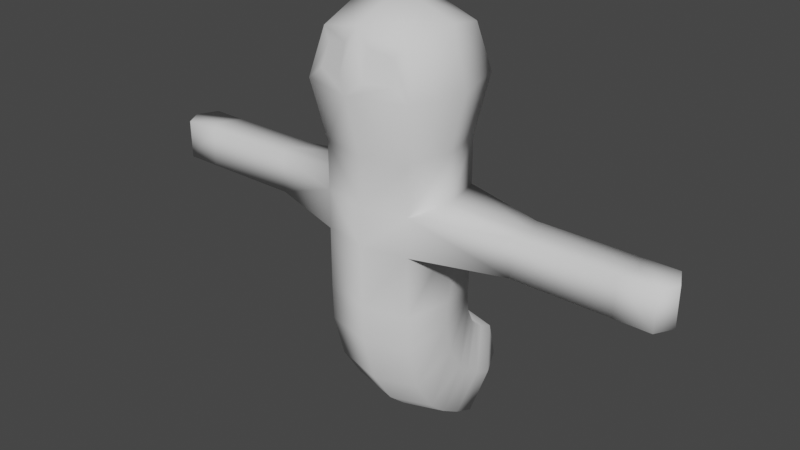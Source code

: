 # Source: AvgGhost_Run.blend  (saved by Blender 2.92.15; exported with 4.5.12 LTS)
import bpy
from mathutils import Matrix  # noqa: F401  (used for matrix-valued properties, if any)

bpy.ops.wm.read_factory_settings(use_empty=True)
scene = bpy.context.scene
scene.name = 'Scene'

# ---- collections
col_collection = bpy.data.collections.new('Collection'); scene.collection.children.link(col_collection)

# ---- world
world_world = bpy.data.worlds.new('World'); scene.world = world_world
world_world.use_nodes = True; world_world.node_tree.nodes.clear()
_N = world_world.node_tree.nodes; _L = world_world.node_tree.links
n0 = _N.new('ShaderNodeOutputWorld'); n0.name = 'World Output'; n0.location = (300, 300)
n1 = _N.new('ShaderNodeBackground'); n1.name = 'Background'; n1.location = (10, 300)
n1.inputs[0].default_value = (0.05088, 0.05088, 0.05088, 1.0)
_L.new(n1.outputs[0], n0.inputs[0])
n0.is_active_output = True
world_world.color = (0.05088, 0.05088, 0.05088)
world_world.use_sun_shadow = False
world_world.sun_shadow_jitter_overblur = 0.0

# ---- meshes
me_cube_001 = bpy.data.meshes.new('Cube.001')
me_cube_001.from_pydata([(0.5, -0.5, 3.405), (0.3838, -0.566, 4.434), (0.5, 0.5, 3.405), (0.5, 0.5, 4.55), (0.6096, 0.6096, 4.05), (0.6096, -1.676e-08, 3.405), (0.6096, -1.863e-09, 4.659), (0.437, -0.6187, 4.19), (0.7691, -1.304e-08, 4.05), (0.5, 0.5, 1.786), (0.5, -0.5, 1.786), (0.6096, -1.676e-08, 1.786), (0.5, 0.4876, 1.619), (0.5, -0.4876, 1.398), (0.6096, -1.662e-08, 1.509), (0.5, 0.5089, 1.412), (0.5, -0.3482, 0.8969), (0.6096, 0.08036, 1.154), (0.5, 0.587, 1.246), (0.5, -0.09834, 0.5174), (0.6096, 0.2443, 0.8815), (0.5, 0.6576, 1.168), (0.5, 0.1112, 0.3309), (0.6096, 0.3844, 0.7497), (0.5, 0.7599, 1.094), (0.5, 0.3552, 0.1795), (0.6096, 0.5576, 0.6367), (0.5, 0.9233, 1.019), (0.5, 0.6043, 0.07154), (0.6096, 0.7638, 0.5454), (0.2718, 1.36, 0.3529), (0.2642, 1.36, 0.3545), (0.2718, 1.355, 0.3385), (0.2735, 1.357, 0.3457), (0.2642, 1.354, 0.3369), (0.2642, 1.357, 0.3457), (0.5, -0.5, 2.884), (0.6096, -1.676e-08, 2.884), (0.5, 0.5, 2.884), (0.5, -0.5, 2.456), (0.5, 0.5, 2.456), (0.6096, -1.676e-08, 2.456), (1.557, -1.676e-08, 2.456), (1.557, -1.676e-08, 2.884), (1.447, 0.2257, 2.884), (1.447, -0.1961, 2.884), (1.447, -0.1961, 2.456), (1.447, 0.2257, 2.456), (2.647, -1.676e-08, 2.456), (2.647, -1.676e-08, 2.884), (2.537, 0.2257, 2.884), (2.537, -0.1961, 2.884), (2.537, -0.1961, 2.456), (2.537, 0.2257, 2.456), (3.038, -1.676e-08, 2.456), (3.038, -1.676e-08, 2.884), (2.928, 0.2257, 2.884), (2.928, -0.1961, 2.884), (2.928, -0.1961, 2.456), (2.928, 0.2257, 2.456), (0.5, -0.5, 4.55), (0.6096, -0.6096, 4.05), (0.1405, -0.6187, 4.487), (0.1407, -0.7041, 4.19), (-0.5, -0.5, 3.405), (-0.3838, -0.566, 4.434), (-0.5, 0.5, 3.405), (-0.5, 0.5, 4.55), (0.0, 0.6096, 3.405), (0.0, 0.6096, 4.659), (-0.6096, 0.6096, 4.05), (-0.6096, -1.676e-08, 3.405), (-0.6096, -1.863e-09, 4.659), (-0.437, -0.6187, 4.19), (0.0, -0.6096, 3.405), (0.0, -0.6096, 4.659), (0.0, 0.7157, 4.05), (-0.7691, -1.304e-08, 4.05), (0.0, -0.784, 4.05), (0.0, -5.588e-09, 3.405), (0.0, -1.397e-08, 4.889), (-0.5, 0.5, 1.786), (0.0, 0.6096, 1.786), (-0.5, -0.5, 1.786), (-0.6096, -1.676e-08, 1.786), (0.0, -0.6096, 1.786), (0.0, -5.588e-09, 1.786), (-0.5, 0.4876, 1.619), (0.0, 0.5945, 1.643), (-0.5, -0.4876, 1.398), (-0.6096, -1.662e-08, 1.509), (0.0, -0.5945, 1.374), (0.0, -5.719e-09, 1.509), (-0.5, 0.5089, 1.412), (0.0, 0.6029, 1.468), (-0.5, -0.3482, 0.8969), (-0.6096, 0.08036, 1.154), (0.0, -0.4421, 0.8404), (0.0, 0.08036, 1.154), (-0.5, 0.587, 1.246), (0.0, 0.6621, 1.325), (-0.5, -0.09834, 0.5174), (-0.6096, 0.2443, 0.8815), (0.0, -0.1734, 0.4376), (0.0, 0.2443, 0.8815), (-0.5, 0.6576, 1.168), (0.0, 0.7175, 1.26), (-0.5, 0.1112, 0.3309), (-0.6096, 0.3844, 0.7497), (0.0, 0.05138, 0.2391), (0.0, 0.3844, 0.7497), (-0.5, 0.7599, 1.094), (0.0, 0.8043, 1.194), (-0.5, 0.3552, 0.1795), (-0.6096, 0.5576, 0.6367), (0.0, 0.3109, 0.0793), (0.0, 0.5576, 0.6367), (-0.5, 0.9233, 1.019), (0.0, 0.9582, 1.123), (-0.5, 0.6043, 0.07154), (-0.6096, 0.7638, 0.5454), (0.0, 0.5694, -0.0323), (0.0, 0.7638, 0.5454), (-0.2718, 1.36, 0.3529), (-0.2642, 1.36, 0.3545), (-0.2718, 1.355, 0.3385), (-0.2735, 1.357, 0.3457), (-0.2642, 1.354, 0.3369), (-0.2642, 1.357, 0.3457), (-0.5, -0.5, 2.884), (-0.6096, -1.676e-08, 2.884), (0.0, -5.588e-09, 2.884), (0.0, -0.6096, 2.884), (0.0, 0.6096, 2.884), (-0.5, 0.5, 2.884), (-0.5, -0.5, 2.456), (0.0, -5.588e-09, 2.456), (0.0, 0.6096, 2.456), (-0.5, 0.5, 2.456), (-0.6096, -1.676e-08, 2.456), (0.0, -0.6096, 2.456), (-1.557, -1.676e-08, 2.456), (-1.557, -1.676e-08, 2.884), (-1.447, 0.2257, 2.884), (-1.447, -0.1961, 2.884), (-1.447, -0.1961, 2.456), (-1.447, 0.2257, 2.456), (-2.647, -1.676e-08, 2.456), (-2.647, -1.676e-08, 2.884), (-2.537, 0.2257, 2.884), (-2.537, -0.1961, 2.884), (-2.537, -0.1961, 2.456), (-2.537, 0.2257, 2.456), (-3.038, -1.676e-08, 2.456), (-3.038, -1.676e-08, 2.884), (-2.928, 0.2257, 2.884), (-2.928, -0.1961, 2.884), (-2.928, -0.1961, 2.456), (-2.928, 0.2257, 2.456), (-0.5, -0.5, 4.55), (-0.6096, -0.6096, 4.05), (-0.1405, -0.6187, 4.487), (-0.1407, -0.7041, 4.19)], [], [(76, 69, 3, 4), (68, 76, 4, 2), (2, 4, 8, 5), (4, 3, 6, 8), (8, 6, 60, 61), (5, 8, 61, 0), (0, 61, 78, 74), (7, 1, 62, 63), (41, 39, 10, 11), (3, 69, 80, 6), (6, 80, 75, 60), (10, 85, 91, 13), (82, 9, 12, 88), (137, 40, 9, 82), (40, 41, 11, 9), (39, 140, 85, 10), (11, 10, 13, 14), (9, 11, 14, 12), (17, 16, 19, 20), (16, 97, 103, 19), (12, 14, 17, 15), (88, 12, 15, 94), (13, 91, 97, 16), (14, 13, 16, 17), (15, 17, 20, 18), (94, 15, 18, 100), (23, 22, 25, 26), (22, 109, 115, 25), (18, 20, 23, 21), (100, 18, 21, 106), (19, 103, 109, 22), (20, 19, 22, 23), (21, 23, 26, 24), (106, 21, 24, 112), (29, 28, 32, 33), (28, 121, 34, 32), (24, 26, 29, 27), (112, 24, 27, 118), (25, 115, 121, 28), (26, 25, 28, 29), (31, 30, 33, 35), (35, 33, 32, 34), (121, 122, 35, 34), (122, 118, 31, 35), (27, 29, 33, 30), (118, 27, 30, 31), (0, 74, 132, 36), (2, 5, 37, 38), (68, 2, 38, 133), (5, 0, 36, 37), (36, 132, 140, 39), (37, 36, 45, 43), (133, 38, 40, 137), (36, 39, 46, 45), (46, 42, 48, 52), (44, 43, 49, 50), (41, 40, 47, 42), (40, 38, 44, 47), (39, 41, 42, 46), (38, 37, 43, 44), (51, 52, 58, 57), (48, 53, 59, 54), (47, 44, 50, 53), (43, 45, 51, 49), (42, 47, 53, 48), (45, 46, 52, 51), (56, 55, 54, 59), (55, 57, 58, 54), (50, 49, 55, 56), (52, 48, 54, 58), (53, 50, 56, 59), (49, 51, 57, 55), (1, 7, 61, 60), (62, 1, 60, 75), (7, 63, 78, 61), (63, 62, 75, 78), (76, 70, 67, 69), (68, 66, 70, 76), (66, 71, 77, 70), (70, 77, 72, 67), (77, 160, 159, 72), (71, 64, 160, 77), (64, 74, 78, 160), (73, 162, 161, 65), (140, 85, 86, 136), (139, 84, 83, 135), (67, 72, 80, 69), (72, 159, 75, 80), (83, 89, 91, 85), (82, 88, 87, 81), (136, 86, 82, 137), (137, 82, 81, 138), (138, 81, 84, 139), (135, 83, 85, 140), (92, 98, 94, 88), (91, 97, 98, 92), (84, 90, 89, 83), (85, 91, 92, 86), (86, 92, 88, 82), (81, 87, 90, 84), (96, 102, 101, 95), (95, 101, 103, 97), (87, 93, 96, 90), (88, 94, 93, 87), (89, 95, 97, 91), (90, 96, 95, 89), (104, 110, 106, 100), (103, 109, 110, 104), (97, 103, 104, 98), (98, 104, 100, 94), (93, 99, 102, 96), (94, 100, 99, 93), (108, 114, 113, 107), (107, 113, 115, 109), (99, 105, 108, 102), (100, 106, 105, 99), (101, 107, 109, 103), (102, 108, 107, 101), (116, 122, 118, 112), (115, 121, 122, 116), (109, 115, 116, 110), (110, 116, 112, 106), (105, 111, 114, 108), (106, 112, 111, 105), (120, 126, 125, 119), (119, 125, 127, 121), (111, 117, 120, 114), (112, 118, 117, 111), (113, 119, 121, 115), (114, 120, 119, 113), (124, 128, 126, 123), (128, 127, 125, 126), (121, 127, 128, 122), (122, 128, 124, 118), (117, 123, 126, 120), (118, 124, 123, 117), (64, 129, 132, 74), (66, 134, 130, 71), (68, 133, 134, 66), (79, 131, 133, 68), (71, 130, 129, 64), (74, 132, 131, 79), (129, 135, 140, 132), (130, 142, 144, 129), (133, 137, 138, 134), (131, 136, 137, 133), (129, 144, 145, 135), (132, 140, 136, 131), (145, 151, 147, 141), (143, 149, 148, 142), (139, 141, 146, 138), (138, 146, 143, 134), (135, 145, 141, 139), (134, 143, 142, 130), (150, 156, 157, 151), (147, 153, 158, 152), (146, 152, 149, 143), (142, 148, 150, 144), (141, 147, 152, 146), (144, 150, 151, 145), (155, 158, 153, 154), (154, 153, 157, 156), (149, 155, 154, 148), (151, 157, 153, 147), (152, 158, 155, 149), (148, 154, 156, 150), (65, 159, 160, 73), (161, 75, 159, 65), (73, 160, 78, 162), (162, 78, 75, 161)])
me_cube_001.polygons.foreach_set('use_smooth', [True] * 170)
_uv = me_cube_001.uv_layers.new(name='UVMap')
_uv.uv.foreach_set('vector', [0.5, 0.3733, 0.6302, 0.3698, 0.6667, 0.4583, 0.5, 0.4931, 0.3698, 0.3698, 0.5, 0.3733, 0.5, 0.4931, 0.3333, 0.4583, 0.3333, 0.4583, 0.5, 0.4931, 0.5, 0.625, 0.3681, 0.625, 0.5, 0.4931, 0.6667, 0.4583, 0.6319, 0.625, 0.5, 0.625, 0.5, 0.625, 0.6319, 0.625, 0.6667, 0.7917, 0.5, 0.7569, 0.3681, 0.625, 0.5, 0.625, 0.5, 0.7569, 0.3333, 0.7917, 0.3333, 0.7917, 0.5, 0.7569, 0.5, 0.8767, 0.3698, 0.8802, 0.5421, 0.7937, 0.6153, 0.8093, 0.6054, 0.8537, 0.5346, 0.8507, 0.3681, 0.625, 0.3333, 0.7917, 0.3333, 0.7917, 0.3681, 0.625, 0.6667, 0.4583, 0.7552, 0.4948, 0.7517, 0.625, 0.6319, 0.625, 0.6319, 0.625, 0.7517, 0.625, 0.7552, 0.7552, 0.6667, 0.7917, 0.3333, 0.7917, 0.3698, 0.8802, 0.3698, 0.8802, 0.3333, 0.7917, 0.3698, 0.3698, 0.3333, 0.4583, 0.3333, 0.4583, 0.3698, 0.3698, 0.3698, 0.3698, 0.3333, 0.4583, 0.3333, 0.4583, 0.3698, 0.3698, 0.3333, 0.4583, 0.3681, 0.625, 0.3681, 0.625, 0.3333, 0.4583, 0.3333, 0.7917, 0.3698, 0.8802, 0.3698, 0.8802, 0.3333, 0.7917, 0.3681, 0.625, 0.3333, 0.7917, 0.3333, 0.7917, 0.3681, 0.625, 0.3333, 0.4583, 0.3681, 0.625, 0.3681, 0.625, 0.3333, 0.4583, 0.3681, 0.625, 0.3333, 0.7917, 0.3333, 0.7917, 0.3681, 0.625, 0.3333, 0.7917, 0.3698, 0.8802, 0.3698, 0.8802, 0.3333, 0.7917, 0.3333, 0.4583, 0.3681, 0.625, 0.3681, 0.625, 0.3333, 0.4583, 0.3698, 0.3698, 0.3333, 0.4583, 0.3333, 0.4583, 0.3698, 0.3698, 0.3333, 0.7917, 0.3698, 0.8802, 0.3698, 0.8802, 0.3333, 0.7917, 0.3681, 0.625, 0.3333, 0.7917, 0.3333, 0.7917, 0.3681, 0.625, 0.3333, 0.4583, 0.3681, 0.625, 0.3681, 0.625, 0.3333, 0.4583, 0.3698, 0.3698, 0.3333, 0.4583, 0.3333, 0.4583, 0.3698, 0.3698, 0.3681, 0.625, 0.3333, 0.7917, 0.3333, 0.7917, 0.3681, 0.625, 0.3333, 0.7917, 0.3698, 0.8802, 0.3698, 0.8802, 0.3333, 0.7917, 0.3333, 0.4583, 0.3681, 0.625, 0.3681, 0.625, 0.3333, 0.4583, 0.3698, 0.3698, 0.3333, 0.4583, 0.3333, 0.4583, 0.3698, 0.3698, 0.3333, 0.7917, 0.3698, 0.8802, 0.3698, 0.8802, 0.3333, 0.7917, 0.3681, 0.625, 0.3333, 0.7917, 0.3333, 0.7917, 0.3681, 0.625, 0.3333, 0.4583, 0.3681, 0.625, 0.3681, 0.625, 0.3333, 0.4583, 0.3698, 0.3698, 0.3333, 0.4583, 0.3333, 0.4583, 0.3698, 0.3698, 0.3681, 0.625, 0.3333, 0.7917, 0.3333, 0.7917, 0.3681, 0.625, 0.3333, 0.7917, 0.3698, 0.8802, 0.3698, 0.8802, 0.3333, 0.7917, 0.3333, 0.4583, 0.3681, 0.625, 0.3681, 0.625, 0.3333, 0.4583, 0.3698, 0.3698, 0.3333, 0.4583, 0.3333, 0.4583, 0.3698, 0.3698, 0.3333, 0.7917, 0.3698, 0.8802, 0.3698, 0.8802, 0.3333, 0.7917, 0.3681, 0.625, 0.3333, 0.7917, 0.3333, 0.7917, 0.3681, 0.625, 0.2448, 0.4948, 0.3333, 0.4583, 0.3681, 0.625, 0.2483, 0.625, 0.2483, 0.625, 0.3681, 0.625, 0.3333, 0.7917, 0.2448, 0.7552, 0.0, 0.0, 0.0, 0.0, 0.0, 0.0, 0.0, 0.0, 0.0, 0.0, 0.0, 0.0, 0.0, 0.0, 0.0, 0.0, 0.3333, 0.4583, 0.3681, 0.625, 0.3681, 0.625, 0.3333, 0.4583, 0.3698, 0.3698, 0.3333, 0.4583, 0.3333, 0.4583, 0.3698, 0.3698, 0.3333, 0.7917, 0.3698, 0.8802, 0.3698, 0.8802, 0.3333, 0.7917, 0.3333, 0.4583, 0.3681, 0.625, 0.3681, 0.625, 0.3333, 0.4583, 0.3698, 0.3698, 0.3333, 0.4583, 0.3333, 0.4583, 0.3698, 0.3698, 0.3681, 0.625, 0.3333, 0.7917, 0.3333, 0.7917, 0.3681, 0.625, 0.3333, 0.7917, 0.3698, 0.8802, 0.3698, 0.8802, 0.3333, 0.7917, 0.3681, 0.625, 0.3333, 0.7917, 0.3333, 0.7917, 0.3681, 0.625, 0.3698, 0.3698, 0.3333, 0.4583, 0.3333, 0.4583, 0.3698, 0.3698, 0.3333, 0.7917, 0.3333, 0.7917, 0.3333, 0.7917, 0.3333, 0.7917, 0.3333, 0.7917, 0.3681, 0.625, 0.3681, 0.625, 0.3333, 0.7917, 0.3333, 0.4583, 0.3681, 0.625, 0.3681, 0.625, 0.3333, 0.4583, 0.3681, 0.625, 0.3333, 0.4583, 0.3333, 0.4583, 0.3681, 0.625, 0.3333, 0.4583, 0.3333, 0.4583, 0.3333, 0.4583, 0.3333, 0.4583, 0.3333, 0.7917, 0.3681, 0.625, 0.3681, 0.625, 0.3333, 0.7917, 0.3333, 0.4583, 0.3681, 0.625, 0.3681, 0.625, 0.3333, 0.4583, 0.3333, 0.7917, 0.3333, 0.7917, 0.3333, 0.7917, 0.3333, 0.7917, 0.3681, 0.625, 0.3333, 0.4583, 0.3333, 0.4583, 0.3681, 0.625, 0.3333, 0.4583, 0.3333, 0.4583, 0.3333, 0.4583, 0.3333, 0.4583, 0.3681, 0.625, 0.3333, 0.7917, 0.3333, 0.7917, 0.3681, 0.625, 0.3681, 0.625, 0.3333, 0.4583, 0.3333, 0.4583, 0.3681, 0.625, 0.3333, 0.7917, 0.3333, 0.7917, 0.3333, 0.7917, 0.3333, 0.7917, 0.3333, 0.4583, 0.3681, 0.625, 0.3681, 0.625, 0.3333, 0.4583, 0.3681, 0.625, 0.3333, 0.7917, 0.3333, 0.7917, 0.3681, 0.625, 0.3333, 0.4583, 0.3681, 0.625, 0.3681, 0.625, 0.3333, 0.4583, 0.3333, 0.7917, 0.3681, 0.625, 0.3681, 0.625, 0.3333, 0.7917, 0.3333, 0.4583, 0.3333, 0.4583, 0.3333, 0.4583, 0.3333, 0.4583, 0.3681, 0.625, 0.3333, 0.7917, 0.3333, 0.7917, 0.3681, 0.625, 0.6153, 0.8093, 0.5421, 0.7937, 0.5, 0.7569, 0.6667, 0.7917, 0.6054, 0.8537, 0.6153, 0.8093, 0.6667, 0.7917, 0.6302, 0.8802, 0.5421, 0.7937, 0.5346, 0.8507, 0.5, 0.8767, 0.5, 0.7569, 0.5346, 0.8507, 0.6054, 0.8537, 0.6302, 0.8802, 0.5, 0.8767, 0.5, 0.3733, 0.5, 0.4931, 0.6667, 0.4583, 0.6302, 0.3698, 0.3698, 0.3698, 0.3333, 0.4583, 0.5, 0.4931, 0.5, 0.3733, 0.3333, 0.4583, 0.3681, 0.625, 0.5, 0.625, 0.5, 0.4931, 0.5, 0.4931, 0.5, 0.625, 0.6319, 0.625, 0.6667, 0.4583, 0.5, 0.625, 0.5, 0.7569, 0.6667, 0.7917, 0.6319, 0.625, 0.3681, 0.625, 0.3333, 0.7917, 0.5, 0.7569, 0.5, 0.625, 0.3333, 0.7917, 0.3698, 0.8802, 0.5, 0.8767, 0.5, 0.7569, 0.5421, 0.7937, 0.5346, 0.8507, 0.6054, 0.8537, 0.6153, 0.8093, 0.0, 0.0, 0.0, 0.0, 0.0, 0.0, 0.0, 0.0, 0.3681, 0.625, 0.3681, 0.625, 0.3333, 0.7917, 0.3333, 0.7917, 0.6667, 0.4583, 0.6319, 0.625, 0.7517, 0.625, 0.7552, 0.4948, 0.6319, 0.625, 0.6667, 0.7917, 0.7552, 0.7552, 0.7517, 0.625, 0.3333, 0.7917, 0.3333, 0.7917, 0.3698, 0.8802, 0.3698, 0.8802, 0.3698, 0.3698, 0.3698, 0.3698, 0.3333, 0.4583, 0.3333, 0.4583, 0.0, 0.0, 0.0, 0.0, 0.0, 0.0, 0.0, 0.0, 0.3698, 0.3698, 0.3698, 0.3698, 0.3333, 0.4583, 0.3333, 0.4583, 0.3333, 0.4583, 0.3333, 0.4583, 0.3681, 0.625, 0.3681, 0.625, 0.3333, 0.7917, 0.3333, 0.7917, 0.3698, 0.8802, 0.3698, 0.8802, 0.0, 0.0, 0.0, 0.0, 0.0, 0.0, 0.0, 0.0, 0.0, 0.0, 0.0, 0.0, 0.0, 0.0, 0.0, 0.0, 0.3681, 0.625, 0.3681, 0.625, 0.3333, 0.7917, 0.3333, 0.7917, 0.0, 0.0, 0.0, 0.0, 0.0, 0.0, 0.0, 0.0, 0.0, 0.0, 0.0, 0.0, 0.0, 0.0, 0.0, 0.0, 0.3333, 0.4583, 0.3333, 0.4583, 0.3681, 0.625, 0.3681, 0.625, 0.3681, 0.625, 0.3681, 0.625, 0.3333, 0.7917, 0.3333, 0.7917, 0.3333, 0.7917, 0.3333, 0.7917, 0.3698, 0.8802, 0.3698, 0.8802, 0.3333, 0.4583, 0.3333, 0.4583, 0.3681, 0.625, 0.3681, 0.625, 0.3698, 0.3698, 0.3698, 0.3698, 0.3333, 0.4583, 0.3333, 0.4583, 0.3333, 0.7917, 0.3333, 0.7917, 0.3698, 0.8802, 0.3698, 0.8802, 0.3681, 0.625, 0.3681, 0.625, 0.3333, 0.7917, 0.3333, 0.7917, 0.0, 0.0, 0.0, 0.0, 0.0, 0.0, 0.0, 0.0, 0.0, 0.0, 0.0, 0.0, 0.0, 0.0, 0.0, 0.0, 0.0, 0.0, 0.0, 0.0, 0.0, 0.0, 0.0, 0.0, 0.0, 0.0, 0.0, 0.0, 0.0, 0.0, 0.0, 0.0, 0.3333, 0.4583, 0.3333, 0.4583, 0.3681, 0.625, 0.3681, 0.625, 0.3698, 0.3698, 0.3698, 0.3698, 0.3333, 0.4583, 0.3333, 0.4583, 0.3681, 0.625, 0.3681, 0.625, 0.3333, 0.7917, 0.3333, 0.7917, 0.3333, 0.7917, 0.3333, 0.7917, 0.3698, 0.8802, 0.3698, 0.8802, 0.3333, 0.4583, 0.3333, 0.4583, 0.3681, 0.625, 0.3681, 0.625, 0.3698, 0.3698, 0.3698, 0.3698, 0.3333, 0.4583, 0.3333, 0.4583, 0.3333, 0.7917, 0.3333, 0.7917, 0.3698, 0.8802, 0.3698, 0.8802, 0.3681, 0.625, 0.3681, 0.625, 0.3333, 0.7917, 0.3333, 0.7917, 0.0, 0.0, 0.0, 0.0, 0.0, 0.0, 0.0, 0.0, 0.0, 0.0, 0.0, 0.0, 0.0, 0.0, 0.0, 0.0, 0.0, 0.0, 0.0, 0.0, 0.0, 0.0, 0.0, 0.0, 0.0, 0.0, 0.0, 0.0, 0.0, 0.0, 0.0, 0.0, 0.3333, 0.4583, 0.3333, 0.4583, 0.3681, 0.625, 0.3681, 0.625, 0.3698, 0.3698, 0.3698, 0.3698, 0.3333, 0.4583, 0.3333, 0.4583, 0.3681, 0.625, 0.3681, 0.625, 0.3333, 0.7917, 0.3333, 0.7917, 0.3333, 0.7917, 0.3333, 0.7917, 0.3698, 0.8802, 0.3698, 0.8802, 0.3333, 0.4583, 0.3333, 0.4583, 0.3681, 0.625, 0.3681, 0.625, 0.3698, 0.3698, 0.3698, 0.3698, 0.3333, 0.4583, 0.3333, 0.4583, 0.3333, 0.7917, 0.3333, 0.7917, 0.3698, 0.8802, 0.3698, 0.8802, 0.3681, 0.625, 0.3681, 0.625, 0.3333, 0.7917, 0.3333, 0.7917, 0.2448, 0.4948, 0.2483, 0.625, 0.3681, 0.625, 0.3333, 0.4583, 0.2483, 0.625, 0.2448, 0.7552, 0.3333, 0.7917, 0.3681, 0.625, 0.0, 0.0, 0.0, 0.0, 0.0, 0.0, 0.0, 0.0, 0.0, 0.0, 0.0, 0.0, 0.0, 0.0, 0.0, 0.0, 0.3333, 0.4583, 0.3333, 0.4583, 0.3681, 0.625, 0.3681, 0.625, 0.3698, 0.3698, 0.3698, 0.3698, 0.3333, 0.4583, 0.3333, 0.4583, 0.3333, 0.7917, 0.3333, 0.7917, 0.3698, 0.8802, 0.3698, 0.8802, 0.3333, 0.4583, 0.3333, 0.4583, 0.3681, 0.625, 0.3681, 0.625, 0.3698, 0.3698, 0.3698, 0.3698, 0.3333, 0.4583, 0.3333, 0.4583, 0.0, 0.0, 0.0, 0.0, 0.0, 0.0, 0.0, 0.0, 0.3681, 0.625, 0.3681, 0.625, 0.3333, 0.7917, 0.3333, 0.7917, 0.0, 0.0, 0.0, 0.0, 0.0, 0.0, 0.0, 0.0, 0.3333, 0.7917, 0.3333, 0.7917, 0.3698, 0.8802, 0.3698, 0.8802, 0.3681, 0.625, 0.3681, 0.625, 0.3333, 0.7917, 0.3333, 0.7917, 0.3698, 0.3698, 0.3698, 0.3698, 0.3333, 0.4583, 0.3333, 0.4583, 0.0, 0.0, 0.0, 0.0, 0.0, 0.0, 0.0, 0.0, 0.3333, 0.7917, 0.3333, 0.7917, 0.3333, 0.7917, 0.3333, 0.7917, 0.0, 0.0, 0.0, 0.0, 0.0, 0.0, 0.0, 0.0, 0.3333, 0.7917, 0.3333, 0.7917, 0.3681, 0.625, 0.3681, 0.625, 0.3333, 0.4583, 0.3333, 0.4583, 0.3681, 0.625, 0.3681, 0.625, 0.3681, 0.625, 0.3681, 0.625, 0.3333, 0.4583, 0.3333, 0.4583, 0.3333, 0.4583, 0.3333, 0.4583, 0.3333, 0.4583, 0.3333, 0.4583, 0.3333, 0.7917, 0.3333, 0.7917, 0.3681, 0.625, 0.3681, 0.625, 0.3333, 0.4583, 0.3333, 0.4583, 0.3681, 0.625, 0.3681, 0.625, 0.3333, 0.7917, 0.3333, 0.7917, 0.3333, 0.7917, 0.3333, 0.7917, 0.3681, 0.625, 0.3681, 0.625, 0.3333, 0.4583, 0.3333, 0.4583, 0.3333, 0.4583, 0.3333, 0.4583, 0.3333, 0.4583, 0.3333, 0.4583, 0.3681, 0.625, 0.3681, 0.625, 0.3333, 0.7917, 0.3333, 0.7917, 0.3681, 0.625, 0.3681, 0.625, 0.3333, 0.4583, 0.3333, 0.4583, 0.3333, 0.7917, 0.3333, 0.7917, 0.3333, 0.7917, 0.3333, 0.7917, 0.3333, 0.4583, 0.3333, 0.4583, 0.3681, 0.625, 0.3681, 0.625, 0.3681, 0.625, 0.3681, 0.625, 0.3333, 0.7917, 0.3333, 0.7917, 0.3333, 0.4583, 0.3333, 0.4583, 0.3681, 0.625, 0.3681, 0.625, 0.3333, 0.7917, 0.3333, 0.7917, 0.3681, 0.625, 0.3681, 0.625, 0.3333, 0.4583, 0.3333, 0.4583, 0.3333, 0.4583, 0.3333, 0.4583, 0.3681, 0.625, 0.3681, 0.625, 0.3333, 0.7917, 0.3333, 0.7917, 0.6153, 0.8093, 0.6667, 0.7917, 0.5, 0.7569, 0.5421, 0.7937, 0.6054, 0.8537, 0.6302, 0.8802, 0.6667, 0.7917, 0.6153, 0.8093, 0.5421, 0.7937, 0.5, 0.7569, 0.5, 0.8767, 0.5346, 0.8507, 0.5346, 0.8507, 0.5, 0.8767, 0.6302, 0.8802, 0.6054, 0.8537])
me_cube_001.use_remesh_fix_poles = True
me_cube_001.use_remesh_preserve_attributes = False
me_cube_001.use_mirror_vertex_groups = False
me_cube_001.update()
arm_armature_003 = bpy.data.armatures.new('Armature.003')  # bones are not reproduced

# ---- objects
ob_ghost = bpy.data.objects.new('Ghost', me_cube_001)
ob_armature = bpy.data.objects.new('Armature', arm_armature_003)

# ---- transforms, parenting, visibility, modifiers, constraints
ob_ghost.parent = ob_armature
ob_ghost.matrix_parent_inverse = Matrix(((1.0, -0.0, 0.0, -0.0), (-0.0, 1.0, -0.0, -0.06452), (0.0, -0.0, 1.0, -0.9515), (-0.0, 0.0, -0.0, 1.0)))
ob_ghost.location = (0.0, 0.0, 0.0)
ob_ghost.lineart.crease_threshold = 0.0
_vg = ob_ghost.vertex_groups.new(name='spine')
for _i, _w in zip([9, 10, 11, 12, 13, 14, 15, 16, 17, 18, 19, 20, 21, 23, 24, 26, 27, 36, 38, 39, 40, 81, 82, 83, 84, 85, 86, 87, 88, 89, 90, 91, 92, 93, 94, 95, 96, 97, 98, 99, 100, 101, 102, 103, 104, 105, 106, 108, 109, 110, 111, 112, 114, 116, 117, 118, 129, 131, 132, 133, 134, 135, 136, 137, 138, 140], [0.8062, 0.8169, 0.8062, 0.814, 0.8816, 0.8484, 0.7331, 0.7416, 0.7174, 0.5433, 0.04808, 0.256, 0.3958, 0.1141, 0.263, 0.04061, 0.1467, 0.03628, 0.02978, 0.1359, 0.153, 0.8104, 0.9166, 0.8165, 0.8071, 0.9114, 0.9978, 0.8257, 0.9056, 0.8828, 0.8521, 0.9394, 0.998, 0.7605, 0.8431, 0.746, 0.7265, 0.843, 0.9992, 0.6001, 0.7012, 0.06425, 0.275, 0.1037, 0.7309, 0.4825, 0.576, 0.1317, 0.01718, 0.3039, 0.3188, 0.3827, 0.05603, 0.1042, 0.1761, 0.2037, 0.03324, 0.0188, 0.1203, 0.1034, 0.02661, 0.1296, 0.9769, 0.7098, 0.145, 0.6452]): _vg.add([_i], _w, 'REPLACE')
_vg = ob_ghost.vertex_groups.new(name='neck')
for _i, _w in zip([0, 36, 38, 64, 68, 74, 79, 129, 131, 132, 133, 134, 137, 140], [0.007603, 0.06307, 0.06585, 0.008829, 0.06766, 0.08656, 0.07683, 0.0627, 0.9304, 0.503, 0.5993, 0.06556, 0.07874, 0.0813]): _vg.add([_i], _w, 'REPLACE')
_vg = ob_ghost.vertex_groups.new(name='head')
for _i, _w in zip([0, 1, 2, 3, 4, 5, 6, 7, 8, 36, 37, 38, 60, 61, 62, 63, 64, 65, 66, 67, 68, 69, 70, 71, 72, 73, 74, 75, 76, 77, 78, 79, 80, 129, 130, 131, 132, 133, 134, 140, 159, 160, 161, 162], [0.7851, 0.9755, 0.8267, 0.9892, 0.9643, 0.8128, 0.9899, 0.9586, 0.959, 0.1182, 0.05315, 0.1093, 0.9811, 0.9444, 0.9781, 0.959, 0.7793, 0.974, 0.82, 0.9874, 0.87, 0.9939, 0.9608, 0.8038, 0.988, 0.9564, 0.8031, 0.9861, 0.9758, 0.9543, 0.9459, 0.9108, 0.9956, 0.1175, 0.05962, 0.005586, 0.1414, 0.1179, 0.1089, 0.003597, 0.9795, 0.9413, 0.9776, 0.9584]): _vg.add([_i], _w, 'REPLACE')
_vg = ob_ghost.vertex_groups.new(name='arm.L')
for _i, _w in zip([0, 2, 4, 5, 8, 9, 10, 11, 12, 13, 14, 15, 36, 37, 38, 39, 40, 41, 42, 43, 44, 45, 46, 47, 50, 51, 52, 53, 61, 74, 85, 132, 133, 137, 140], [0.1618, 0.1365, 0.004161, 0.17, 0.0186, 0.1296, 0.1432, 0.1558, 0.07251, 0.03827, 0.0616, 0.02273, 0.7571, 0.9289, 0.7723, 0.804, 0.7852, 0.973, 0.9768, 0.9749, 0.9807, 0.9883, 0.9852, 0.9875, 0.01997, 0.01453, 0.02753, 0.03063, 0.02667, 0.03866, 0.01445, 0.1171, 0.08919, 0.09395, 0.122]): _vg.add([_i], _w, 'REPLACE')
_vg = ob_ghost.vertex_groups.new(name='forearm.L')
_vg = ob_ghost.vertex_groups.new(name='hand.L')
for _i, _w in zip([43, 48, 49, 50, 51, 52, 53, 54, 55, 56, 57, 58, 59], [0.002773, 0.9997, 1.002, 0.9648, 0.9678, 0.961, 0.9597, 1.0, 1.0, 0.9941, 0.9973, 0.9932, 0.9954]): _vg.add([_i], _w, 'REPLACE')
_vg = ob_ghost.vertex_groups.new(name='tail.L')
for _i, _w in zip([9, 11, 12, 13, 14, 15, 16, 17, 18, 19, 20, 21, 22, 23, 24, 25, 26, 27, 28, 29, 30, 31, 32, 33, 34, 35, 94, 97, 100, 103, 106, 109, 111, 112, 115, 116, 117, 118, 121, 122], [0.02739, 0.006751, 0.08274, 0.0566, 0.07895, 0.184, 0.2197, 0.2466, 0.3649, 0.914, 0.717, 0.4997, 0.9275, 0.862, 0.6142, 0.8908, 0.9305, 0.7025, 0.8553, 0.9542, 0.9081, 0.9034, 0.9089, 0.9102, 0.9052, 0.9057, 0.02344, 0.0132, 0.06752, 0.06774, 0.08876, 0.08548, 0.006013, 0.1154, 0.1089, 0.008685, 0.02117, 0.1541, 0.1392, 0.05827]): _vg.add([_i], _w, 'REPLACE')
_vg = ob_ghost.vertex_groups.new(name='arm.R')
for _i, _w in zip([64, 66, 68, 70, 71, 73, 74, 77, 81, 83, 84, 85, 87, 89, 90, 93, 129, 130, 132, 133, 134, 135, 137, 138, 139, 140, 141, 142, 143, 144, 145, 146, 149, 150, 151, 152, 160], [0.1668, 0.1424, 0.001051, 0.009976, 0.1778, 0.002822, 0.04056, 0.02641, 0.1314, 0.1447, 0.1571, 0.01519, 0.07352, 0.03923, 0.06218, 0.02382, 0.76, 0.9202, 0.1178, 0.08974, 0.7752, 0.8132, 0.09535, 0.7972, 0.9796, 0.1234, 0.982, 0.969, 0.9781, 0.9858, 0.9877, 0.9894, 0.03612, 0.01663, 0.01055, 0.03203, 0.03187]): _vg.add([_i], _w, 'REPLACE')
_vg = ob_ghost.vertex_groups.new(name='forarm.R')
_vg = ob_ghost.vertex_groups.new(name='hand.R')
for _i, _w in zip([142, 147, 148, 149, 150, 151, 152, 153, 154, 155, 156, 157, 158], [0.0142, 1.001, 1.0, 0.9566, 0.9667, 0.9696, 0.959, 1.0, 1.0, 0.9914, 0.9973, 0.9955, 0.9949]): _vg.add([_i], _w, 'REPLACE')
_vg = ob_ghost.vertex_groups.new(name='tail.R')
for _i, _w in zip([15, 16, 18, 19, 21, 22, 24, 25, 27, 28, 29, 30, 31, 32, 33, 34, 35, 81, 84, 87, 88, 89, 90, 93, 94, 95, 96, 97, 99, 100, 101, 102, 103, 104, 105, 106, 107, 108, 109, 110, 111, 112, 113, 114, 115, 116, 117, 118, 119, 120, 121, 122, 123, 124, 125, 126, 127, 128], [0.03353, 0.005306, 0.06916, 0.02244, 0.08872, 0.05948, 0.1129, 0.1025, 0.1458, 0.1401, 0.004926, 0.08363, 0.08803, 0.08363, 0.0822, 0.08727, 0.08646, 0.03226, 0.008301, 0.08576, 0.03634, 0.06169, 0.0801, 0.186, 0.1019, 0.2359, 0.2479, 0.121, 0.3584, 0.2198, 0.9303, 0.7128, 0.828, 0.2565, 0.4786, 0.3263, 0.9762, 0.8602, 0.8808, 0.6753, 0.643, 0.4955, 0.979, 0.9378, 0.8772, 0.866, 0.783, 0.6382, 0.974, 0.9712, 0.8542, 0.9178, 0.9834, 0.9828, 0.9842, 0.9844, 0.9838, 0.984]): _vg.add([_i], _w, 'REPLACE')
_m = ob_ghost.modifiers.new('Armature', 'ARMATURE')
_m.object = ob_armature
ob_armature.location = (0.0, 0.06452, 0.9515)
ob_armature.show_in_front = True
ob_armature.lineart.crease_threshold = 0.0

# ---- collection membership
col_collection.objects.link(ob_ghost)
col_collection.objects.link(ob_armature)

# ---- scene / render settings (as saved in the file)
scene.frame_start = 1; scene.frame_end = 31; scene.frame_set(1)
scene.render.engine = 'BLENDER_EEVEE_NEXT'
scene.cycles.use_denoising = False
scene.cycles.samples = 128
scene.cycles.sampling_pattern = 'TABULATED_SOBOL'
scene.cycles.use_adaptive_sampling = False
scene.cycles.use_light_tree = False
scene.view_settings.view_transform = 'Filmic'
bpy.context.view_layer.update()

# ---- added for rendering (the .blend has no active camera and no usable light): camera, sun
cam_auto = bpy.data.cameras.new('AutoCamera')
cam_auto.lens = 50.0
cam_auto.sensor_width = 36.0
cam_auto.clip_end = 1000.0
ob_auto_camera = bpy.data.objects.new('AutoCamera', cam_auto)
scene.collection.objects.link(ob_auto_camera)
ob_auto_camera.location = (6.3652, -7.65333, 7.55324)
ob_auto_camera.rotation_euler = (1.09748, -7.21219e-08, 0.694738)
scene.camera = ob_auto_camera
light_auto_sun = bpy.data.lights.new('AutoSun', 'SUN')
light_auto_sun.energy = 3.0
light_auto_sun.angle = 0.0523599
ob_auto_sun = bpy.data.objects.new('AutoSun', light_auto_sun)
scene.collection.objects.link(ob_auto_sun)
ob_auto_sun.rotation_euler = (0.872665, 0.174533, 0.523599)
bpy.context.view_layer.update()
